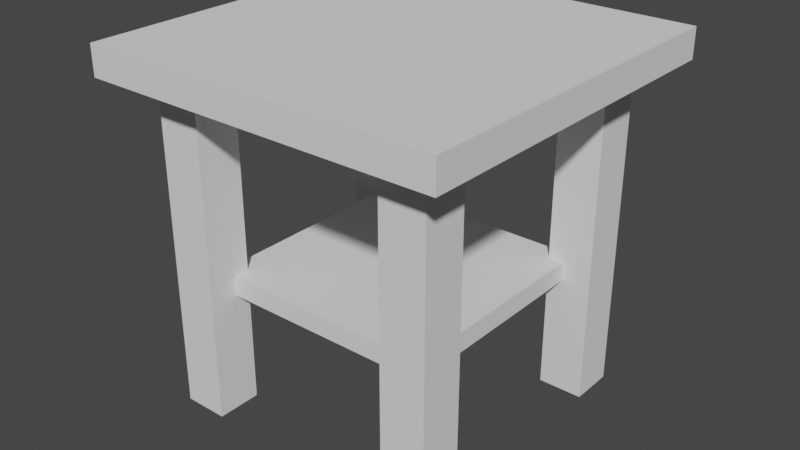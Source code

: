 # Source: small_table.blend  (saved by Blender 2.91.10; exported with 4.5.12 LTS)
import bpy
from mathutils import Matrix  # noqa: F401  (used for matrix-valued properties, if any)

bpy.ops.wm.read_factory_settings(use_empty=True)
scene = bpy.context.scene
scene.name = 'Scene'

# ---- collections
col_collection = bpy.data.collections.new('Collection'); scene.collection.children.link(col_collection)

# ---- world
world_world = bpy.data.worlds.new('World'); scene.world = world_world
world_world.use_nodes = True; world_world.node_tree.nodes.clear()
_N = world_world.node_tree.nodes; _L = world_world.node_tree.links
n0 = _N.new('ShaderNodeOutputWorld'); n0.name = 'World Output'; n0.location = (300, 300)
n1 = _N.new('ShaderNodeBackground'); n1.name = 'Background'; n1.location = (10, 300)
n1.inputs[0].default_value = (0.05088, 0.05088, 0.05088, 1.0)
_L.new(n1.outputs[0], n0.inputs[0])
n0.is_active_output = True
world_world.color = (0.05088, 0.05088, 0.05088)
world_world.use_sun_shadow = False
world_world.sun_shadow_jitter_overblur = 0.0

# ---- meshes
me_cube_001 = bpy.data.meshes.new('Cube.001')
me_cube_001.from_pydata([(-0.75, -0.75, 0.8339), (-1.0, -1.0, 1.0), (-0.75, 0.75, 0.8339), (-1.0, 1.0, 1.0), (0.75, -0.75, 0.8339), (1.0, -1.0, 1.0), (0.75, 0.75, 0.8339), (1.0, 1.0, 1.0), (-1.0, 1.0, 0.8339), (-1.0, -1.0, 0.8339), (1.0, 1.0, 0.8339), (1.0, -1.0, 0.8339), (-0.8, 0.55, 0.8339), (-0.55, 0.55, 0.8339), (-0.8, 0.8, 0.8339), (-0.55, 0.8, 0.8339), (-0.8, 0.8, -0.9919), (-0.8, 0.55, -0.9919), (-0.55, 0.55, -0.9919), (-0.55, 0.8, -0.9919), (0.55, 0.55, 0.8339), (0.8, 0.55, 0.8339), (0.55, 0.8, 0.8339), (0.8, 0.8, 0.8339), (0.55, 0.8, -0.9919), (0.55, 0.55, -0.9919), (0.8, 0.55, -0.9919), (0.8, 0.8, -0.9919), (-0.8, -0.8, 0.8339), (-0.55, -0.8, 0.8339), (-0.8, -0.55, 0.8339), (-0.55, -0.55, 0.8339), (-0.8, -0.55, -0.9919), (-0.8, -0.8, -0.9919), (-0.55, -0.8, -0.9919), (-0.55, -0.55, -0.9919), (0.55, -0.8, 0.8339), (0.8, -0.8, 0.8339), (0.55, -0.55, 0.8339), (0.8, -0.55, 0.8339), (0.55, -0.55, -0.9919), (0.55, -0.8, -0.9919), (0.8, -0.8, -0.9919), (0.8, -0.55, -0.9919), (-0.6404, -0.6404, -0.3247), (0.6404, -0.6404, -0.3247), (-0.6404, 0.6404, -0.3247), (0.6404, 0.6404, -0.3247), (-0.6404, 0.6404, -0.2159), (-0.6404, -0.6404, -0.2159), (0.6404, -0.6404, -0.2159), (0.6404, 0.6404, -0.2159)], [], [(9, 1, 3, 8), (8, 3, 7, 10), (10, 7, 5, 11), (11, 5, 1, 9), (2, 6, 4, 0), (7, 3, 1, 5), (2, 0, 9, 8), (6, 2, 8, 10), (4, 6, 10, 11), (0, 4, 11, 9), (12, 13, 15, 14), (17, 16, 19, 18), (13, 18, 19, 15), (14, 16, 17, 12), (15, 19, 16, 14), (12, 17, 18, 13), (20, 21, 23, 22), (25, 24, 27, 26), (21, 26, 27, 23), (22, 24, 25, 20), (23, 27, 24, 22), (20, 25, 26, 21), (28, 29, 31, 30), (33, 32, 35, 34), (29, 34, 35, 31), (30, 32, 33, 28), (31, 35, 32, 30), (28, 33, 34, 29), (36, 37, 39, 38), (41, 40, 43, 42), (37, 42, 43, 39), (38, 40, 41, 36), (39, 43, 40, 38), (36, 41, 42, 37), (44, 46, 47, 45), (49, 50, 51, 48), (47, 46, 48, 51), (44, 45, 50, 49), (45, 47, 51, 50), (46, 44, 49, 48)])
_uv = me_cube_001.uv_layers.new(name='UVMap')
_uv.uv.foreach_set('vector', [0.375, 0.0, 0.625, 0.0, 0.625, 0.25, 0.375, 0.25, 0.375, 0.25, 0.625, 0.25, 0.625, 0.5, 0.375, 0.5, 0.375, 0.5, 0.625, 0.5, 0.625, 0.75, 0.375, 0.75, 0.375, 0.75, 0.625, 0.75, 0.625, 1.0, 0.375, 1.0, 0.1563, 0.5313, 0.3437, 0.5313, 0.3437, 0.7187, 0.1563, 0.7187, 0.625, 0.5, 0.875, 0.5, 0.875, 0.75, 0.625, 0.75, 0.1563, 0.5313, 0.1563, 0.7187, 0.125, 0.75, 0.125, 0.5, 0.3437, 0.5313, 0.1563, 0.5313, 0.125, 0.5, 0.375, 0.5, 0.3437, 0.7187, 0.3437, 0.5313, 0.375, 0.5, 0.375, 0.75, 0.1563, 0.7187, 0.3437, 0.7187, 0.375, 0.75, 0.125, 0.75, 0.0, 0.0, 1.0, 0.0, 1.0, 1.0, 0.0, 1.0, 0.0, 0.0, 0.0, 1.0, 1.0, 1.0, 1.0, 0.0, 1.0, 0.0, 1.0, 0.0, 1.0, 1.0, 1.0, 1.0, 0.0, 1.0, 0.0, 1.0, 0.0, 0.0, 0.0, 0.0, 1.0, 1.0, 1.0, 1.0, 0.0, 1.0, 0.0, 1.0, 0.0, 0.0, 0.0, 0.0, 1.0, 0.0, 1.0, 0.0, 0.0, 0.0, 1.0, 0.0, 1.0, 1.0, 0.0, 1.0, 0.0, 0.0, 0.0, 1.0, 1.0, 1.0, 1.0, 0.0, 1.0, 0.0, 1.0, 0.0, 1.0, 1.0, 1.0, 1.0, 0.0, 1.0, 0.0, 1.0, 0.0, 0.0, 0.0, 0.0, 1.0, 1.0, 1.0, 1.0, 0.0, 1.0, 0.0, 1.0, 0.0, 0.0, 0.0, 0.0, 1.0, 0.0, 1.0, 0.0, 0.0, 0.0, 1.0, 0.0, 1.0, 1.0, 0.0, 1.0, 0.0, 0.0, 0.0, 1.0, 1.0, 1.0, 1.0, 0.0, 1.0, 0.0, 1.0, 0.0, 1.0, 1.0, 1.0, 1.0, 0.0, 1.0, 0.0, 1.0, 0.0, 0.0, 0.0, 0.0, 1.0, 1.0, 1.0, 1.0, 0.0, 1.0, 0.0, 1.0, 0.0, 0.0, 0.0, 0.0, 1.0, 0.0, 1.0, 0.0, 0.0, 0.0, 1.0, 0.0, 1.0, 1.0, 0.0, 1.0, 0.0, 0.0, 0.0, 1.0, 1.0, 1.0, 1.0, 0.0, 1.0, 0.0, 1.0, 0.0, 1.0, 1.0, 1.0, 1.0, 0.0, 1.0, 0.0, 1.0, 0.0, 0.0, 0.0, 0.0, 1.0, 1.0, 1.0, 1.0, 0.0, 1.0, 0.0, 1.0, 0.0, 0.0, 0.0, 0.0, 1.0, 0.0, 1.0, 0.0, 0.0, 0.0, 0.0, 1.0, 1.0, 1.0, 1.0, 0.0, 0.0, 0.0, 1.0, 0.0, 1.0, 1.0, 0.0, 1.0, 1.0, 1.0, 0.0, 1.0, 0.0, 1.0, 1.0, 1.0, 0.0, 0.0, 1.0, 0.0, 1.0, 0.0, 0.0, 0.0, 1.0, 0.0, 1.0, 1.0, 1.0, 1.0, 1.0, 0.0, 0.0, 1.0, 0.0, 0.0, 0.0, 0.0, 0.0, 1.0])
me_cube_001.use_remesh_fix_poles = True
me_cube_001.use_remesh_preserve_attributes = False
me_cube_001.use_mirror_vertex_groups = False
me_cube_001.update()

# ---- objects
ob_cube = bpy.data.objects.new('Cube', me_cube_001)

# ---- transforms, parenting, visibility, modifiers, constraints
ob_cube.location = (0.0, 0.0, 0.4951)
ob_cube.scale = (0.5, 0.5, 0.5)
ob_cube.lineart.crease_threshold = 0.0

# ---- collection membership
col_collection.objects.link(ob_cube)

# ---- scene / render settings (as saved in the file)
scene.frame_start = 1; scene.frame_end = 250; scene.frame_set(1)
scene.render.engine = 'BLENDER_EEVEE_NEXT'
scene.cycles.use_denoising = False
scene.cycles.samples = 128
scene.cycles.sampling_pattern = 'TABULATED_SOBOL'
scene.cycles.use_adaptive_sampling = False
scene.cycles.use_light_tree = False
scene.view_settings.view_transform = 'Filmic'
bpy.context.view_layer.update()

# ---- added for rendering (the .blend has no active camera and no usable light): camera, sun
cam_auto = bpy.data.cameras.new('AutoCamera')
cam_auto.lens = 50.0
cam_auto.sensor_width = 36.0
cam_auto.clip_end = 1000.0
ob_auto_camera = bpy.data.objects.new('AutoCamera', cam_auto)
scene.collection.objects.link(ob_auto_camera)
ob_auto_camera.location = (1.60039, -1.92046, 1.77743)
ob_auto_camera.rotation_euler = (1.09748, -7.21219e-08, 0.694738)
scene.camera = ob_auto_camera
light_auto_sun = bpy.data.lights.new('AutoSun', 'SUN')
light_auto_sun.energy = 3.0
light_auto_sun.angle = 0.0523599
ob_auto_sun = bpy.data.objects.new('AutoSun', light_auto_sun)
scene.collection.objects.link(ob_auto_sun)
ob_auto_sun.rotation_euler = (0.872665, 0.174533, 0.523599)
bpy.context.view_layer.update()
